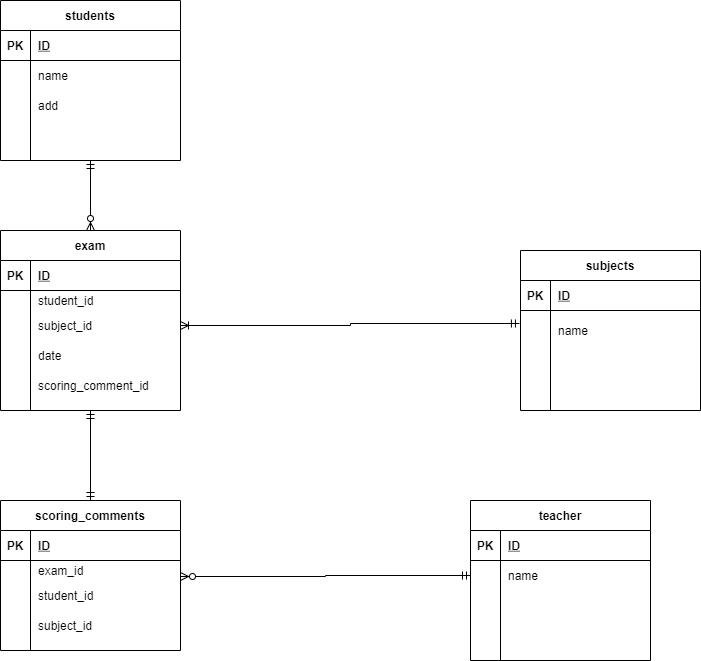

The diagram above was exported from draw.io. Its source (the exported page's mxGraphModel, read from the mxfile embedded in the PNG):
<mxGraphModel dx="931" dy="2132" grid="1" gridSize="10" guides="1" tooltips="1" connect="1" arrows="1" fold="1" page="1" pageScale="1" pageWidth="1169" pageHeight="827" math="0" shadow="0">
  <root>
    <mxCell id="0" />
    <mxCell id="1" parent="0" />
    <mxCell id="103" style="edgeStyle=orthogonalEdgeStyle;rounded=0;orthogonalLoop=1;jettySize=auto;html=1;entryX=0.5;entryY=0;entryDx=0;entryDy=0;startArrow=ERmandOne;startFill=0;endArrow=ERzeroToMany;endFill=1;" parent="1" source="2" target="28" edge="1">
      <mxGeometry relative="1" as="geometry" />
    </mxCell>
    <mxCell id="2" value="students" style="shape=table;startSize=30;container=1;collapsible=1;childLayout=tableLayout;fixedRows=1;rowLines=0;fontStyle=1;align=center;resizeLast=1;" parent="1" vertex="1">
      <mxGeometry x="40" y="-1600" width="180" height="160" as="geometry" />
    </mxCell>
    <mxCell id="3" value="" style="shape=partialRectangle;collapsible=0;dropTarget=0;pointerEvents=0;fillColor=none;top=0;left=0;bottom=1;right=0;points=[[0,0.5],[1,0.5]];portConstraint=eastwest;" parent="2" vertex="1">
      <mxGeometry y="30" width="180" height="30" as="geometry" />
    </mxCell>
    <mxCell id="4" value="PK" style="shape=partialRectangle;connectable=0;fillColor=none;top=0;left=0;bottom=0;right=0;fontStyle=1;overflow=hidden;" parent="3" vertex="1">
      <mxGeometry width="30" height="30" as="geometry" />
    </mxCell>
    <mxCell id="5" value="ID" style="shape=partialRectangle;connectable=0;fillColor=none;top=0;left=0;bottom=0;right=0;align=left;spacingLeft=6;fontStyle=5;overflow=hidden;" parent="3" vertex="1">
      <mxGeometry x="30" width="150" height="30" as="geometry" />
    </mxCell>
    <mxCell id="6" value="" style="shape=partialRectangle;collapsible=0;dropTarget=0;pointerEvents=0;fillColor=none;top=0;left=0;bottom=0;right=0;points=[[0,0.5],[1,0.5]];portConstraint=eastwest;" parent="2" vertex="1">
      <mxGeometry y="60" width="180" height="30" as="geometry" />
    </mxCell>
    <mxCell id="7" value="" style="shape=partialRectangle;connectable=0;fillColor=none;top=0;left=0;bottom=0;right=0;editable=1;overflow=hidden;" parent="6" vertex="1">
      <mxGeometry width="30" height="30" as="geometry" />
    </mxCell>
    <mxCell id="8" value="name" style="shape=partialRectangle;connectable=0;fillColor=none;top=0;left=0;bottom=0;right=0;align=left;spacingLeft=6;overflow=hidden;" parent="6" vertex="1">
      <mxGeometry x="30" width="150" height="30" as="geometry" />
    </mxCell>
    <mxCell id="9" value="" style="shape=partialRectangle;collapsible=0;dropTarget=0;pointerEvents=0;fillColor=none;top=0;left=0;bottom=0;right=0;points=[[0,0.5],[1,0.5]];portConstraint=eastwest;" parent="2" vertex="1">
      <mxGeometry y="90" width="180" height="30" as="geometry" />
    </mxCell>
    <mxCell id="10" value="" style="shape=partialRectangle;connectable=0;fillColor=none;top=0;left=0;bottom=0;right=0;editable=1;overflow=hidden;" parent="9" vertex="1">
      <mxGeometry width="30" height="30" as="geometry" />
    </mxCell>
    <mxCell id="11" value="add" style="shape=partialRectangle;connectable=0;fillColor=none;top=0;left=0;bottom=0;right=0;align=left;spacingLeft=6;overflow=hidden;" parent="9" vertex="1">
      <mxGeometry x="30" width="150" height="30" as="geometry" />
    </mxCell>
    <mxCell id="12" value="" style="shape=partialRectangle;collapsible=0;dropTarget=0;pointerEvents=0;fillColor=none;top=0;left=0;bottom=0;right=0;points=[[0,0.5],[1,0.5]];portConstraint=eastwest;" parent="2" vertex="1">
      <mxGeometry y="120" width="180" height="30" as="geometry" />
    </mxCell>
    <mxCell id="13" value="" style="shape=partialRectangle;connectable=0;fillColor=none;top=0;left=0;bottom=0;right=0;editable=1;overflow=hidden;" parent="12" vertex="1">
      <mxGeometry width="30" height="30" as="geometry" />
    </mxCell>
    <mxCell id="14" value="" style="shape=partialRectangle;connectable=0;fillColor=none;top=0;left=0;bottom=0;right=0;align=left;spacingLeft=6;overflow=hidden;" parent="12" vertex="1">
      <mxGeometry x="30" width="150" height="30" as="geometry" />
    </mxCell>
    <mxCell id="15" value="teacher" style="shape=table;startSize=30;container=1;collapsible=1;childLayout=tableLayout;fixedRows=1;rowLines=0;fontStyle=1;align=center;resizeLast=1;" parent="1" vertex="1">
      <mxGeometry x="510" y="-1100" width="180" height="160" as="geometry" />
    </mxCell>
    <mxCell id="16" value="" style="shape=partialRectangle;collapsible=0;dropTarget=0;pointerEvents=0;fillColor=none;top=0;left=0;bottom=1;right=0;points=[[0,0.5],[1,0.5]];portConstraint=eastwest;" parent="15" vertex="1">
      <mxGeometry y="30" width="180" height="30" as="geometry" />
    </mxCell>
    <mxCell id="17" value="PK" style="shape=partialRectangle;connectable=0;fillColor=none;top=0;left=0;bottom=0;right=0;fontStyle=1;overflow=hidden;" parent="16" vertex="1">
      <mxGeometry width="30" height="30" as="geometry" />
    </mxCell>
    <mxCell id="18" value="ID" style="shape=partialRectangle;connectable=0;fillColor=none;top=0;left=0;bottom=0;right=0;align=left;spacingLeft=6;fontStyle=5;overflow=hidden;" parent="16" vertex="1">
      <mxGeometry x="30" width="150" height="30" as="geometry" />
    </mxCell>
    <mxCell id="19" value="" style="shape=partialRectangle;collapsible=0;dropTarget=0;pointerEvents=0;fillColor=none;top=0;left=0;bottom=0;right=0;points=[[0,0.5],[1,0.5]];portConstraint=eastwest;" parent="15" vertex="1">
      <mxGeometry y="60" width="180" height="30" as="geometry" />
    </mxCell>
    <mxCell id="20" value="" style="shape=partialRectangle;connectable=0;fillColor=none;top=0;left=0;bottom=0;right=0;editable=1;overflow=hidden;" parent="19" vertex="1">
      <mxGeometry width="30" height="30" as="geometry" />
    </mxCell>
    <mxCell id="21" value="name" style="shape=partialRectangle;connectable=0;fillColor=none;top=0;left=0;bottom=0;right=0;align=left;spacingLeft=6;overflow=hidden;" parent="19" vertex="1">
      <mxGeometry x="30" width="150" height="30" as="geometry" />
    </mxCell>
    <mxCell id="22" value="" style="shape=partialRectangle;collapsible=0;dropTarget=0;pointerEvents=0;fillColor=none;top=0;left=0;bottom=0;right=0;points=[[0,0.5],[1,0.5]];portConstraint=eastwest;" parent="15" vertex="1">
      <mxGeometry y="90" width="180" height="30" as="geometry" />
    </mxCell>
    <mxCell id="23" value="" style="shape=partialRectangle;connectable=0;fillColor=none;top=0;left=0;bottom=0;right=0;editable=1;overflow=hidden;" parent="22" vertex="1">
      <mxGeometry width="30" height="30" as="geometry" />
    </mxCell>
    <mxCell id="24" value="" style="shape=partialRectangle;connectable=0;fillColor=none;top=0;left=0;bottom=0;right=0;align=left;spacingLeft=6;overflow=hidden;" parent="22" vertex="1">
      <mxGeometry x="30" width="150" height="30" as="geometry" />
    </mxCell>
    <mxCell id="25" value="" style="shape=partialRectangle;collapsible=0;dropTarget=0;pointerEvents=0;fillColor=none;top=0;left=0;bottom=0;right=0;points=[[0,0.5],[1,0.5]];portConstraint=eastwest;" parent="15" vertex="1">
      <mxGeometry y="120" width="180" height="30" as="geometry" />
    </mxCell>
    <mxCell id="26" value="" style="shape=partialRectangle;connectable=0;fillColor=none;top=0;left=0;bottom=0;right=0;editable=1;overflow=hidden;" parent="25" vertex="1">
      <mxGeometry width="30" height="30" as="geometry" />
    </mxCell>
    <mxCell id="27" value="" style="shape=partialRectangle;connectable=0;fillColor=none;top=0;left=0;bottom=0;right=0;align=left;spacingLeft=6;overflow=hidden;" parent="25" vertex="1">
      <mxGeometry x="30" width="150" height="30" as="geometry" />
    </mxCell>
    <mxCell id="139" style="edgeStyle=orthogonalEdgeStyle;rounded=0;orthogonalLoop=1;jettySize=auto;html=1;entryX=0.5;entryY=0;entryDx=0;entryDy=0;startArrow=ERmandOne;startFill=0;endArrow=ERmandOne;endFill=0;" edge="1" parent="1" source="28" target="54">
      <mxGeometry relative="1" as="geometry" />
    </mxCell>
    <mxCell id="28" value="exam" style="shape=table;startSize=30;container=1;collapsible=1;childLayout=tableLayout;fixedRows=1;rowLines=0;fontStyle=1;align=center;resizeLast=1;" parent="1" vertex="1">
      <mxGeometry x="40" y="-1370" width="180" height="180" as="geometry" />
    </mxCell>
    <mxCell id="29" value="" style="shape=partialRectangle;collapsible=0;dropTarget=0;pointerEvents=0;fillColor=none;top=0;left=0;bottom=1;right=0;points=[[0,0.5],[1,0.5]];portConstraint=eastwest;" parent="28" vertex="1">
      <mxGeometry y="30" width="180" height="30" as="geometry" />
    </mxCell>
    <mxCell id="30" value="PK" style="shape=partialRectangle;connectable=0;fillColor=none;top=0;left=0;bottom=0;right=0;fontStyle=1;overflow=hidden;" parent="29" vertex="1">
      <mxGeometry width="30" height="30" as="geometry" />
    </mxCell>
    <mxCell id="31" value="ID" style="shape=partialRectangle;connectable=0;fillColor=none;top=0;left=0;bottom=0;right=0;align=left;spacingLeft=6;fontStyle=5;overflow=hidden;" parent="29" vertex="1">
      <mxGeometry x="30" width="150" height="30" as="geometry" />
    </mxCell>
    <mxCell id="32" value="" style="shape=partialRectangle;collapsible=0;dropTarget=0;pointerEvents=0;fillColor=none;top=0;left=0;bottom=0;right=0;points=[[0,0.5],[1,0.5]];portConstraint=eastwest;" parent="28" vertex="1">
      <mxGeometry y="60" width="180" height="20" as="geometry" />
    </mxCell>
    <mxCell id="33" value="" style="shape=partialRectangle;connectable=0;fillColor=none;top=0;left=0;bottom=0;right=0;editable=1;overflow=hidden;" parent="32" vertex="1">
      <mxGeometry width="30" height="20" as="geometry" />
    </mxCell>
    <mxCell id="34" value="student_id" style="shape=partialRectangle;connectable=0;fillColor=none;top=0;left=0;bottom=0;right=0;align=left;spacingLeft=6;overflow=hidden;" parent="32" vertex="1">
      <mxGeometry x="30" width="150" height="20" as="geometry" />
    </mxCell>
    <mxCell id="35" value="" style="shape=partialRectangle;collapsible=0;dropTarget=0;pointerEvents=0;fillColor=none;top=0;left=0;bottom=0;right=0;points=[[0,0.5],[1,0.5]];portConstraint=eastwest;" parent="28" vertex="1">
      <mxGeometry y="80" width="180" height="30" as="geometry" />
    </mxCell>
    <mxCell id="36" value="" style="shape=partialRectangle;connectable=0;fillColor=none;top=0;left=0;bottom=0;right=0;editable=1;overflow=hidden;" parent="35" vertex="1">
      <mxGeometry width="30" height="30" as="geometry" />
    </mxCell>
    <mxCell id="37" value="subject_id" style="shape=partialRectangle;connectable=0;fillColor=none;top=0;left=0;bottom=0;right=0;align=left;spacingLeft=6;overflow=hidden;" parent="35" vertex="1">
      <mxGeometry x="30" width="150" height="30" as="geometry" />
    </mxCell>
    <mxCell id="38" value="" style="shape=partialRectangle;collapsible=0;dropTarget=0;pointerEvents=0;fillColor=none;top=0;left=0;bottom=0;right=0;points=[[0,0.5],[1,0.5]];portConstraint=eastwest;" parent="28" vertex="1">
      <mxGeometry y="110" width="180" height="30" as="geometry" />
    </mxCell>
    <mxCell id="39" value="" style="shape=partialRectangle;connectable=0;fillColor=none;top=0;left=0;bottom=0;right=0;editable=1;overflow=hidden;" parent="38" vertex="1">
      <mxGeometry width="30" height="30" as="geometry" />
    </mxCell>
    <mxCell id="40" value="date" style="shape=partialRectangle;connectable=0;fillColor=none;top=0;left=0;bottom=0;right=0;align=left;spacingLeft=6;overflow=hidden;" parent="38" vertex="1">
      <mxGeometry x="30" width="150" height="30" as="geometry" />
    </mxCell>
    <mxCell id="143" style="shape=partialRectangle;collapsible=0;dropTarget=0;pointerEvents=0;fillColor=none;top=0;left=0;bottom=0;right=0;points=[[0,0.5],[1,0.5]];portConstraint=eastwest;" vertex="1" parent="28">
      <mxGeometry y="140" width="180" height="30" as="geometry" />
    </mxCell>
    <mxCell id="144" style="shape=partialRectangle;connectable=0;fillColor=none;top=0;left=0;bottom=0;right=0;editable=1;overflow=hidden;" vertex="1" parent="143">
      <mxGeometry width="30" height="30" as="geometry" />
    </mxCell>
    <mxCell id="145" value="scoring_comment_id" style="shape=partialRectangle;connectable=0;fillColor=none;top=0;left=0;bottom=0;right=0;align=left;spacingLeft=6;overflow=hidden;" vertex="1" parent="143">
      <mxGeometry x="30" width="150" height="30" as="geometry" />
    </mxCell>
    <mxCell id="54" value="scoring_comments" style="shape=table;startSize=30;container=1;collapsible=1;childLayout=tableLayout;fixedRows=1;rowLines=0;fontStyle=1;align=center;resizeLast=1;" parent="1" vertex="1">
      <mxGeometry x="40" y="-1100" width="180" height="150" as="geometry" />
    </mxCell>
    <mxCell id="55" value="" style="shape=partialRectangle;collapsible=0;dropTarget=0;pointerEvents=0;fillColor=none;top=0;left=0;bottom=1;right=0;points=[[0,0.5],[1,0.5]];portConstraint=eastwest;" parent="54" vertex="1">
      <mxGeometry y="30" width="180" height="30" as="geometry" />
    </mxCell>
    <mxCell id="56" value="PK" style="shape=partialRectangle;connectable=0;fillColor=none;top=0;left=0;bottom=0;right=0;fontStyle=1;overflow=hidden;" parent="55" vertex="1">
      <mxGeometry width="30" height="30" as="geometry" />
    </mxCell>
    <mxCell id="57" value="ID" style="shape=partialRectangle;connectable=0;fillColor=none;top=0;left=0;bottom=0;right=0;align=left;spacingLeft=6;fontStyle=5;overflow=hidden;" parent="55" vertex="1">
      <mxGeometry x="30" width="150" height="30" as="geometry" />
    </mxCell>
    <mxCell id="58" value="" style="shape=partialRectangle;collapsible=0;dropTarget=0;pointerEvents=0;fillColor=none;top=0;left=0;bottom=0;right=0;points=[[0,0.5],[1,0.5]];portConstraint=eastwest;" parent="54" vertex="1">
      <mxGeometry y="60" width="180" height="20" as="geometry" />
    </mxCell>
    <mxCell id="59" value="" style="shape=partialRectangle;connectable=0;fillColor=none;top=0;left=0;bottom=0;right=0;editable=1;overflow=hidden;" parent="58" vertex="1">
      <mxGeometry width="30" height="20" as="geometry" />
    </mxCell>
    <mxCell id="60" value="exam_id" style="shape=partialRectangle;connectable=0;fillColor=none;top=0;left=0;bottom=0;right=0;align=left;spacingLeft=6;overflow=hidden;" parent="58" vertex="1">
      <mxGeometry x="30" width="150" height="20" as="geometry" />
    </mxCell>
    <mxCell id="61" value="" style="shape=partialRectangle;collapsible=0;dropTarget=0;pointerEvents=0;fillColor=none;top=0;left=0;bottom=0;right=0;points=[[0,0.5],[1,0.5]];portConstraint=eastwest;" parent="54" vertex="1">
      <mxGeometry y="80" width="180" height="30" as="geometry" />
    </mxCell>
    <mxCell id="62" value="" style="shape=partialRectangle;connectable=0;fillColor=none;top=0;left=0;bottom=0;right=0;editable=1;overflow=hidden;" parent="61" vertex="1">
      <mxGeometry width="30" height="30" as="geometry" />
    </mxCell>
    <mxCell id="63" value="student_id" style="shape=partialRectangle;connectable=0;fillColor=none;top=0;left=0;bottom=0;right=0;align=left;spacingLeft=6;overflow=hidden;" parent="61" vertex="1">
      <mxGeometry x="30" width="150" height="30" as="geometry" />
    </mxCell>
    <mxCell id="64" value="" style="shape=partialRectangle;collapsible=0;dropTarget=0;pointerEvents=0;fillColor=none;top=0;left=0;bottom=0;right=0;points=[[0,0.5],[1,0.5]];portConstraint=eastwest;" parent="54" vertex="1">
      <mxGeometry y="110" width="180" height="30" as="geometry" />
    </mxCell>
    <mxCell id="65" value="" style="shape=partialRectangle;connectable=0;fillColor=none;top=0;left=0;bottom=0;right=0;editable=1;overflow=hidden;" parent="64" vertex="1">
      <mxGeometry width="30" height="30" as="geometry" />
    </mxCell>
    <mxCell id="66" value="subject_id" style="shape=partialRectangle;connectable=0;fillColor=none;top=0;left=0;bottom=0;right=0;align=left;spacingLeft=6;overflow=hidden;" parent="64" vertex="1">
      <mxGeometry x="30" width="150" height="30" as="geometry" />
    </mxCell>
    <mxCell id="67" value="subjects" style="shape=table;startSize=30;container=1;collapsible=1;childLayout=tableLayout;fixedRows=1;rowLines=0;fontStyle=1;align=center;resizeLast=1;" parent="1" vertex="1">
      <mxGeometry x="560" y="-1350" width="180" height="160" as="geometry" />
    </mxCell>
    <mxCell id="68" value="" style="shape=partialRectangle;collapsible=0;dropTarget=0;pointerEvents=0;fillColor=none;top=0;left=0;bottom=1;right=0;points=[[0,0.5],[1,0.5]];portConstraint=eastwest;" parent="67" vertex="1">
      <mxGeometry y="30" width="180" height="30" as="geometry" />
    </mxCell>
    <mxCell id="69" value="PK" style="shape=partialRectangle;connectable=0;fillColor=none;top=0;left=0;bottom=0;right=0;fontStyle=1;overflow=hidden;" parent="68" vertex="1">
      <mxGeometry width="30" height="30" as="geometry" />
    </mxCell>
    <mxCell id="70" value="ID" style="shape=partialRectangle;connectable=0;fillColor=none;top=0;left=0;bottom=0;right=0;align=left;spacingLeft=6;fontStyle=5;overflow=hidden;" parent="68" vertex="1">
      <mxGeometry x="30" width="150" height="30" as="geometry" />
    </mxCell>
    <mxCell id="71" value="" style="shape=partialRectangle;collapsible=0;dropTarget=0;pointerEvents=0;fillColor=none;top=0;left=0;bottom=0;right=0;points=[[0,0.5],[1,0.5]];portConstraint=eastwest;" parent="67" vertex="1">
      <mxGeometry y="60" width="180" height="40" as="geometry" />
    </mxCell>
    <mxCell id="72" value="" style="shape=partialRectangle;connectable=0;fillColor=none;top=0;left=0;bottom=0;right=0;editable=1;overflow=hidden;" parent="71" vertex="1">
      <mxGeometry width="30" height="40" as="geometry" />
    </mxCell>
    <mxCell id="73" value="name" style="shape=partialRectangle;connectable=0;fillColor=none;top=0;left=0;bottom=0;right=0;align=left;spacingLeft=6;overflow=hidden;" parent="71" vertex="1">
      <mxGeometry x="30" width="150" height="40" as="geometry" />
    </mxCell>
    <mxCell id="74" value="" style="shape=partialRectangle;collapsible=0;dropTarget=0;pointerEvents=0;fillColor=none;top=0;left=0;bottom=0;right=0;points=[[0,0.5],[1,0.5]];portConstraint=eastwest;" parent="67" vertex="1">
      <mxGeometry y="100" width="180" height="20" as="geometry" />
    </mxCell>
    <mxCell id="75" value="" style="shape=partialRectangle;connectable=0;fillColor=none;top=0;left=0;bottom=0;right=0;editable=1;overflow=hidden;" parent="74" vertex="1">
      <mxGeometry width="30" height="20" as="geometry" />
    </mxCell>
    <mxCell id="76" value="" style="shape=partialRectangle;connectable=0;fillColor=none;top=0;left=0;bottom=0;right=0;align=left;spacingLeft=6;overflow=hidden;" parent="74" vertex="1">
      <mxGeometry x="30" width="150" height="20" as="geometry" />
    </mxCell>
    <mxCell id="77" value="" style="shape=partialRectangle;collapsible=0;dropTarget=0;pointerEvents=0;fillColor=none;top=0;left=0;bottom=0;right=0;points=[[0,0.5],[1,0.5]];portConstraint=eastwest;" parent="67" vertex="1">
      <mxGeometry y="120" width="180" height="30" as="geometry" />
    </mxCell>
    <mxCell id="78" value="" style="shape=partialRectangle;connectable=0;fillColor=none;top=0;left=0;bottom=0;right=0;editable=1;overflow=hidden;" parent="77" vertex="1">
      <mxGeometry width="30" height="30" as="geometry" />
    </mxCell>
    <mxCell id="79" value="" style="shape=partialRectangle;connectable=0;fillColor=none;top=0;left=0;bottom=0;right=0;align=left;spacingLeft=6;overflow=hidden;" parent="77" vertex="1">
      <mxGeometry x="30" width="150" height="30" as="geometry" />
    </mxCell>
    <mxCell id="122" style="edgeStyle=orthogonalEdgeStyle;rounded=0;orthogonalLoop=1;jettySize=auto;html=1;endArrow=ERmandOne;endFill=0;startArrow=ERoneToMany;startFill=0;entryX=-0.006;entryY=0.325;entryDx=0;entryDy=0;entryPerimeter=0;" edge="1" parent="1" source="35" target="71">
      <mxGeometry relative="1" as="geometry">
        <mxPoint x="490" y="-1275" as="targetPoint" />
      </mxGeometry>
    </mxCell>
    <mxCell id="142" style="edgeStyle=orthogonalEdgeStyle;rounded=0;orthogonalLoop=1;jettySize=auto;html=1;startArrow=ERmandOne;startFill=0;endArrow=ERzeroToMany;endFill=1;" edge="1" parent="1" source="19">
      <mxGeometry relative="1" as="geometry">
        <mxPoint x="220" y="-1024" as="targetPoint" />
      </mxGeometry>
    </mxCell>
  </root>
</mxGraphModel>